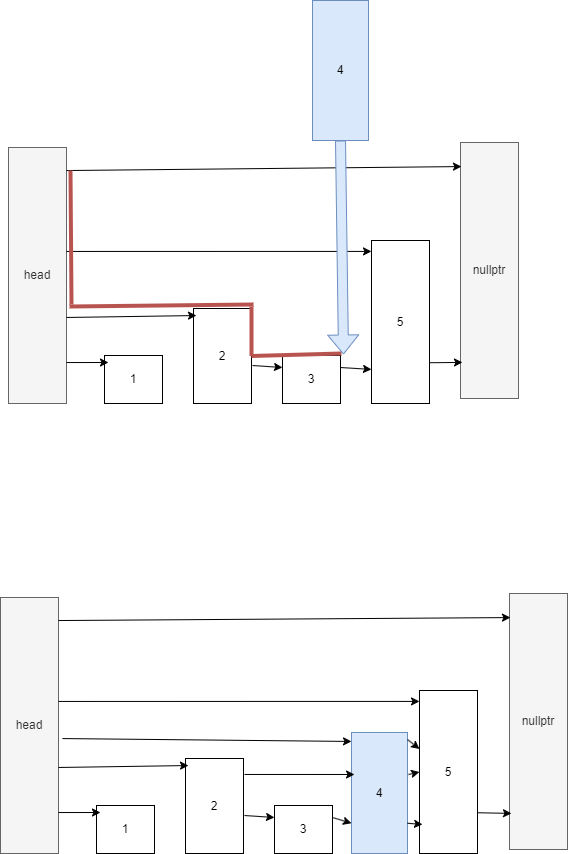

The diagram above was exported from draw.io. Its source (the exported page's mxGraphModel, read from the mxfile embedded in the PNG):
<mxGraphModel dx="1426" dy="785" grid="0" gridSize="10" guides="1" tooltips="1" connect="1" arrows="1" fold="1" page="1" pageScale="1" pageWidth="827" pageHeight="1169" background="#ffffff" math="0" shadow="0">
  <root>
    <mxCell id="0" />
    <mxCell id="1" parent="0" />
    <mxCell id="neCSSimf9isrAYDgY396-1" value="head" style="rounded=0;whiteSpace=wrap;html=1;fillColor=#f5f5f5;fontColor=#333333;strokeColor=#666666;" vertex="1" parent="1">
      <mxGeometry x="202" y="227" width="58" height="256" as="geometry" />
    </mxCell>
    <mxCell id="neCSSimf9isrAYDgY396-2" value="1" style="rounded=0;whiteSpace=wrap;html=1;" vertex="1" parent="1">
      <mxGeometry x="298" y="435" width="58" height="48" as="geometry" />
    </mxCell>
    <mxCell id="neCSSimf9isrAYDgY396-3" value="2" style="rounded=0;whiteSpace=wrap;html=1;" vertex="1" parent="1">
      <mxGeometry x="387" y="388" width="58" height="95" as="geometry" />
    </mxCell>
    <mxCell id="neCSSimf9isrAYDgY396-4" value="3" style="rounded=0;whiteSpace=wrap;html=1;" vertex="1" parent="1">
      <mxGeometry x="476" y="435" width="58" height="48" as="geometry" />
    </mxCell>
    <mxCell id="neCSSimf9isrAYDgY396-5" value="5" style="rounded=0;whiteSpace=wrap;html=1;" vertex="1" parent="1">
      <mxGeometry x="565" y="320" width="58" height="163" as="geometry" />
    </mxCell>
    <mxCell id="neCSSimf9isrAYDgY396-6" value="nullptr" style="rounded=0;whiteSpace=wrap;html=1;fillColor=#f5f5f5;fontColor=#333333;strokeColor=#666666;" vertex="1" parent="1">
      <mxGeometry x="654" y="222" width="58" height="256" as="geometry" />
    </mxCell>
    <mxCell id="neCSSimf9isrAYDgY396-7" value="" style="endArrow=classic;html=1;rounded=0;exitX=1;exitY=0.09;exitDx=0;exitDy=0;exitPerimeter=0;entryX=0.017;entryY=0.094;entryDx=0;entryDy=0;entryPerimeter=0;" edge="1" parent="1" source="neCSSimf9isrAYDgY396-1" target="neCSSimf9isrAYDgY396-6">
      <mxGeometry width="50" height="50" relative="1" as="geometry">
        <mxPoint x="387" y="429" as="sourcePoint" />
        <mxPoint x="437" y="379" as="targetPoint" />
      </mxGeometry>
    </mxCell>
    <mxCell id="neCSSimf9isrAYDgY396-8" value="" style="endArrow=classic;html=1;rounded=0;exitX=1;exitY=0.406;exitDx=0;exitDy=0;exitPerimeter=0;entryX=0;entryY=0.067;entryDx=0;entryDy=0;entryPerimeter=0;" edge="1" parent="1" source="neCSSimf9isrAYDgY396-1" target="neCSSimf9isrAYDgY396-5">
      <mxGeometry width="50" height="50" relative="1" as="geometry">
        <mxPoint x="387" y="429" as="sourcePoint" />
        <mxPoint x="437" y="379" as="targetPoint" />
      </mxGeometry>
    </mxCell>
    <mxCell id="neCSSimf9isrAYDgY396-9" value="" style="endArrow=classic;html=1;rounded=0;exitX=1;exitY=0.664;exitDx=0;exitDy=0;exitPerimeter=0;entryX=0.052;entryY=0.074;entryDx=0;entryDy=0;entryPerimeter=0;" edge="1" parent="1" source="neCSSimf9isrAYDgY396-1" target="neCSSimf9isrAYDgY396-3">
      <mxGeometry width="50" height="50" relative="1" as="geometry">
        <mxPoint x="387" y="429" as="sourcePoint" />
        <mxPoint x="437" y="379" as="targetPoint" />
      </mxGeometry>
    </mxCell>
    <mxCell id="neCSSimf9isrAYDgY396-10" value="" style="endArrow=classic;html=1;rounded=0;exitX=1;exitY=0.84;exitDx=0;exitDy=0;exitPerimeter=0;" edge="1" parent="1" source="neCSSimf9isrAYDgY396-1">
      <mxGeometry width="50" height="50" relative="1" as="geometry">
        <mxPoint x="270" y="407" as="sourcePoint" />
        <mxPoint x="302" y="442" as="targetPoint" />
      </mxGeometry>
    </mxCell>
    <mxCell id="neCSSimf9isrAYDgY396-11" value="4" style="rounded=0;whiteSpace=wrap;html=1;fillColor=#dae8fc;strokeColor=#6c8ebf;" vertex="1" parent="1">
      <mxGeometry x="506" y="80" width="56" height="140" as="geometry" />
    </mxCell>
    <mxCell id="neCSSimf9isrAYDgY396-12" value="" style="endArrow=classic;html=1;rounded=0;exitX=1.017;exitY=0.6;exitDx=0;exitDy=0;exitPerimeter=0;entryX=0;entryY=0.25;entryDx=0;entryDy=0;" edge="1" parent="1" source="neCSSimf9isrAYDgY396-3" target="neCSSimf9isrAYDgY396-4">
      <mxGeometry width="50" height="50" relative="1" as="geometry">
        <mxPoint x="387" y="429" as="sourcePoint" />
        <mxPoint x="437" y="379" as="targetPoint" />
      </mxGeometry>
    </mxCell>
    <mxCell id="neCSSimf9isrAYDgY396-13" value="" style="endArrow=classic;html=1;rounded=0;exitX=1;exitY=0.25;exitDx=0;exitDy=0;entryX=0;entryY=0.791;entryDx=0;entryDy=0;entryPerimeter=0;" edge="1" parent="1" source="neCSSimf9isrAYDgY396-4" target="neCSSimf9isrAYDgY396-5">
      <mxGeometry width="50" height="50" relative="1" as="geometry">
        <mxPoint x="387" y="429" as="sourcePoint" />
        <mxPoint x="437" y="379" as="targetPoint" />
      </mxGeometry>
    </mxCell>
    <mxCell id="neCSSimf9isrAYDgY396-14" value="" style="endArrow=classic;html=1;rounded=0;exitX=1;exitY=0.75;exitDx=0;exitDy=0;entryX=0.034;entryY=0.859;entryDx=0;entryDy=0;entryPerimeter=0;" edge="1" parent="1" source="neCSSimf9isrAYDgY396-5" target="neCSSimf9isrAYDgY396-6">
      <mxGeometry width="50" height="50" relative="1" as="geometry">
        <mxPoint x="387" y="429" as="sourcePoint" />
        <mxPoint x="437" y="379" as="targetPoint" />
      </mxGeometry>
    </mxCell>
    <mxCell id="neCSSimf9isrAYDgY396-15" value="" style="endArrow=none;html=1;rounded=0;strokeWidth=4;fillColor=#f8cecc;strokeColor=#b85450;" edge="1" parent="1">
      <mxGeometry width="50" height="50" relative="1" as="geometry">
        <mxPoint x="263" y="386" as="sourcePoint" />
        <mxPoint x="447" y="384" as="targetPoint" />
      </mxGeometry>
    </mxCell>
    <mxCell id="neCSSimf9isrAYDgY396-16" value="" style="endArrow=none;html=1;rounded=0;strokeWidth=4;fillColor=#f8cecc;strokeColor=#b85450;entryX=1.069;entryY=0.09;entryDx=0;entryDy=0;entryPerimeter=0;" edge="1" parent="1" target="neCSSimf9isrAYDgY396-1">
      <mxGeometry width="50" height="50" relative="1" as="geometry">
        <mxPoint x="265" y="384" as="sourcePoint" />
        <mxPoint x="457" y="394" as="targetPoint" />
      </mxGeometry>
    </mxCell>
    <mxCell id="neCSSimf9isrAYDgY396-17" value="" style="endArrow=none;html=1;rounded=0;strokeWidth=4;fillColor=#f8cecc;strokeColor=#b85450;exitX=1;exitY=0.5;exitDx=0;exitDy=0;" edge="1" parent="1" source="neCSSimf9isrAYDgY396-3">
      <mxGeometry width="50" height="50" relative="1" as="geometry">
        <mxPoint x="283" y="406" as="sourcePoint" />
        <mxPoint x="445" y="386" as="targetPoint" />
      </mxGeometry>
    </mxCell>
    <mxCell id="neCSSimf9isrAYDgY396-18" value="" style="endArrow=none;html=1;rounded=0;strokeWidth=4;fillColor=#f8cecc;strokeColor=#b85450;exitX=1;exitY=0.5;exitDx=0;exitDy=0;" edge="1" parent="1" source="neCSSimf9isrAYDgY396-3">
      <mxGeometry width="50" height="50" relative="1" as="geometry">
        <mxPoint x="293" y="416" as="sourcePoint" />
        <mxPoint x="535" y="433" as="targetPoint" />
      </mxGeometry>
    </mxCell>
    <mxCell id="neCSSimf9isrAYDgY396-20" value="" style="shape=flexArrow;endArrow=classic;html=1;rounded=0;exitX=0.5;exitY=1;exitDx=0;exitDy=0;fillColor=#dae8fc;strokeColor=#6c8ebf;" edge="1" parent="1" source="neCSSimf9isrAYDgY396-11">
      <mxGeometry width="50" height="50" relative="1" as="geometry">
        <mxPoint x="387" y="429" as="sourcePoint" />
        <mxPoint x="537" y="434" as="targetPoint" />
      </mxGeometry>
    </mxCell>
    <mxCell id="neCSSimf9isrAYDgY396-40" value="head" style="rounded=0;whiteSpace=wrap;html=1;fillColor=#f5f5f5;fontColor=#333333;strokeColor=#666666;" vertex="1" parent="1">
      <mxGeometry x="194" y="677" width="58" height="256" as="geometry" />
    </mxCell>
    <mxCell id="neCSSimf9isrAYDgY396-41" value="1" style="rounded=0;whiteSpace=wrap;html=1;" vertex="1" parent="1">
      <mxGeometry x="290" y="885" width="58" height="48" as="geometry" />
    </mxCell>
    <mxCell id="neCSSimf9isrAYDgY396-42" value="2" style="rounded=0;whiteSpace=wrap;html=1;" vertex="1" parent="1">
      <mxGeometry x="379" y="838" width="58" height="95" as="geometry" />
    </mxCell>
    <mxCell id="neCSSimf9isrAYDgY396-43" value="3" style="rounded=0;whiteSpace=wrap;html=1;" vertex="1" parent="1">
      <mxGeometry x="468" y="885" width="58" height="48" as="geometry" />
    </mxCell>
    <mxCell id="neCSSimf9isrAYDgY396-44" value="5" style="rounded=0;whiteSpace=wrap;html=1;" vertex="1" parent="1">
      <mxGeometry x="613" y="770" width="58" height="163" as="geometry" />
    </mxCell>
    <mxCell id="neCSSimf9isrAYDgY396-45" value="nullptr" style="rounded=0;whiteSpace=wrap;html=1;fillColor=#f5f5f5;fontColor=#333333;strokeColor=#666666;" vertex="1" parent="1">
      <mxGeometry x="703" y="673" width="58" height="256" as="geometry" />
    </mxCell>
    <mxCell id="neCSSimf9isrAYDgY396-46" value="" style="endArrow=classic;html=1;rounded=0;exitX=1;exitY=0.09;exitDx=0;exitDy=0;exitPerimeter=0;entryX=0.017;entryY=0.094;entryDx=0;entryDy=0;entryPerimeter=0;" edge="1" parent="1" source="neCSSimf9isrAYDgY396-40" target="neCSSimf9isrAYDgY396-45">
      <mxGeometry width="50" height="50" relative="1" as="geometry">
        <mxPoint x="379" y="879" as="sourcePoint" />
        <mxPoint x="429" y="829" as="targetPoint" />
      </mxGeometry>
    </mxCell>
    <mxCell id="neCSSimf9isrAYDgY396-47" value="" style="endArrow=classic;html=1;rounded=0;exitX=1;exitY=0.406;exitDx=0;exitDy=0;exitPerimeter=0;entryX=0;entryY=0.067;entryDx=0;entryDy=0;entryPerimeter=0;" edge="1" parent="1" source="neCSSimf9isrAYDgY396-40" target="neCSSimf9isrAYDgY396-44">
      <mxGeometry width="50" height="50" relative="1" as="geometry">
        <mxPoint x="379" y="879" as="sourcePoint" />
        <mxPoint x="429" y="829" as="targetPoint" />
      </mxGeometry>
    </mxCell>
    <mxCell id="neCSSimf9isrAYDgY396-48" value="" style="endArrow=classic;html=1;rounded=0;exitX=1;exitY=0.664;exitDx=0;exitDy=0;exitPerimeter=0;entryX=0.052;entryY=0.074;entryDx=0;entryDy=0;entryPerimeter=0;" edge="1" parent="1" source="neCSSimf9isrAYDgY396-40" target="neCSSimf9isrAYDgY396-42">
      <mxGeometry width="50" height="50" relative="1" as="geometry">
        <mxPoint x="379" y="879" as="sourcePoint" />
        <mxPoint x="429" y="829" as="targetPoint" />
      </mxGeometry>
    </mxCell>
    <mxCell id="neCSSimf9isrAYDgY396-49" value="" style="endArrow=classic;html=1;rounded=0;exitX=1;exitY=0.84;exitDx=0;exitDy=0;exitPerimeter=0;" edge="1" parent="1" source="neCSSimf9isrAYDgY396-40">
      <mxGeometry width="50" height="50" relative="1" as="geometry">
        <mxPoint x="262" y="857" as="sourcePoint" />
        <mxPoint x="294" y="892" as="targetPoint" />
      </mxGeometry>
    </mxCell>
    <mxCell id="neCSSimf9isrAYDgY396-50" value="4" style="rounded=0;whiteSpace=wrap;html=1;fillColor=#dae8fc;strokeColor=#6c8ebf;" vertex="1" parent="1">
      <mxGeometry x="545" y="812" width="56" height="121" as="geometry" />
    </mxCell>
    <mxCell id="neCSSimf9isrAYDgY396-51" value="" style="endArrow=classic;html=1;rounded=0;exitX=1.017;exitY=0.6;exitDx=0;exitDy=0;exitPerimeter=0;entryX=0;entryY=0.25;entryDx=0;entryDy=0;" edge="1" parent="1" source="neCSSimf9isrAYDgY396-42" target="neCSSimf9isrAYDgY396-43">
      <mxGeometry width="50" height="50" relative="1" as="geometry">
        <mxPoint x="379" y="879" as="sourcePoint" />
        <mxPoint x="429" y="829" as="targetPoint" />
      </mxGeometry>
    </mxCell>
    <mxCell id="neCSSimf9isrAYDgY396-53" value="" style="endArrow=classic;html=1;rounded=0;exitX=1;exitY=0.75;exitDx=0;exitDy=0;entryX=0.034;entryY=0.859;entryDx=0;entryDy=0;entryPerimeter=0;" edge="1" parent="1" source="neCSSimf9isrAYDgY396-44" target="neCSSimf9isrAYDgY396-45">
      <mxGeometry width="50" height="50" relative="1" as="geometry">
        <mxPoint x="379" y="879" as="sourcePoint" />
        <mxPoint x="429" y="829" as="targetPoint" />
      </mxGeometry>
    </mxCell>
    <mxCell id="neCSSimf9isrAYDgY396-59" value="" style="endArrow=classic;html=1;rounded=0;exitX=1;exitY=0.25;exitDx=0;exitDy=0;entryX=0;entryY=0.75;entryDx=0;entryDy=0;" edge="1" parent="1" source="neCSSimf9isrAYDgY396-43" target="neCSSimf9isrAYDgY396-50">
      <mxGeometry width="50" height="50" relative="1" as="geometry">
        <mxPoint x="387" y="665" as="sourcePoint" />
        <mxPoint x="437" y="615" as="targetPoint" />
      </mxGeometry>
    </mxCell>
    <mxCell id="neCSSimf9isrAYDgY396-60" value="" style="endArrow=classic;html=1;rounded=0;exitX=1;exitY=0.75;exitDx=0;exitDy=0;entryX=0.052;entryY=0.822;entryDx=0;entryDy=0;entryPerimeter=0;" edge="1" parent="1" source="neCSSimf9isrAYDgY396-50" target="neCSSimf9isrAYDgY396-44">
      <mxGeometry width="50" height="50" relative="1" as="geometry">
        <mxPoint x="536" y="907" as="sourcePoint" />
        <mxPoint x="555" y="913" as="targetPoint" />
      </mxGeometry>
    </mxCell>
    <mxCell id="neCSSimf9isrAYDgY396-61" value="" style="endArrow=classic;html=1;rounded=0;exitX=1.069;exitY=0.551;exitDx=0;exitDy=0;entryX=0;entryY=0.074;entryDx=0;entryDy=0;exitPerimeter=0;entryPerimeter=0;" edge="1" parent="1" source="neCSSimf9isrAYDgY396-40" target="neCSSimf9isrAYDgY396-50">
      <mxGeometry width="50" height="50" relative="1" as="geometry">
        <mxPoint x="546" y="917" as="sourcePoint" />
        <mxPoint x="565" y="923" as="targetPoint" />
      </mxGeometry>
    </mxCell>
    <mxCell id="neCSSimf9isrAYDgY396-62" value="" style="endArrow=classic;html=1;rounded=0;exitX=1.017;exitY=0.168;exitDx=0;exitDy=0;entryX=0.054;entryY=0.347;entryDx=0;entryDy=0;exitPerimeter=0;entryPerimeter=0;" edge="1" parent="1" source="neCSSimf9isrAYDgY396-42" target="neCSSimf9isrAYDgY396-50">
      <mxGeometry width="50" height="50" relative="1" as="geometry">
        <mxPoint x="556" y="927" as="sourcePoint" />
        <mxPoint x="575" y="933" as="targetPoint" />
      </mxGeometry>
    </mxCell>
    <mxCell id="neCSSimf9isrAYDgY396-63" value="" style="endArrow=classic;html=1;rounded=0;exitX=1.018;exitY=0.347;exitDx=0;exitDy=0;exitPerimeter=0;entryX=0;entryY=0.5;entryDx=0;entryDy=0;" edge="1" parent="1" source="neCSSimf9isrAYDgY396-50" target="neCSSimf9isrAYDgY396-44">
      <mxGeometry width="50" height="50" relative="1" as="geometry">
        <mxPoint x="387" y="665" as="sourcePoint" />
        <mxPoint x="437" y="615" as="targetPoint" />
      </mxGeometry>
    </mxCell>
    <mxCell id="neCSSimf9isrAYDgY396-64" value="" style="endArrow=classic;html=1;rounded=0;exitX=1;exitY=0.058;exitDx=0;exitDy=0;exitPerimeter=0;" edge="1" parent="1" source="neCSSimf9isrAYDgY396-50" target="neCSSimf9isrAYDgY396-44">
      <mxGeometry width="50" height="50" relative="1" as="geometry">
        <mxPoint x="387" y="665" as="sourcePoint" />
        <mxPoint x="437" y="615" as="targetPoint" />
      </mxGeometry>
    </mxCell>
  </root>
</mxGraphModel>